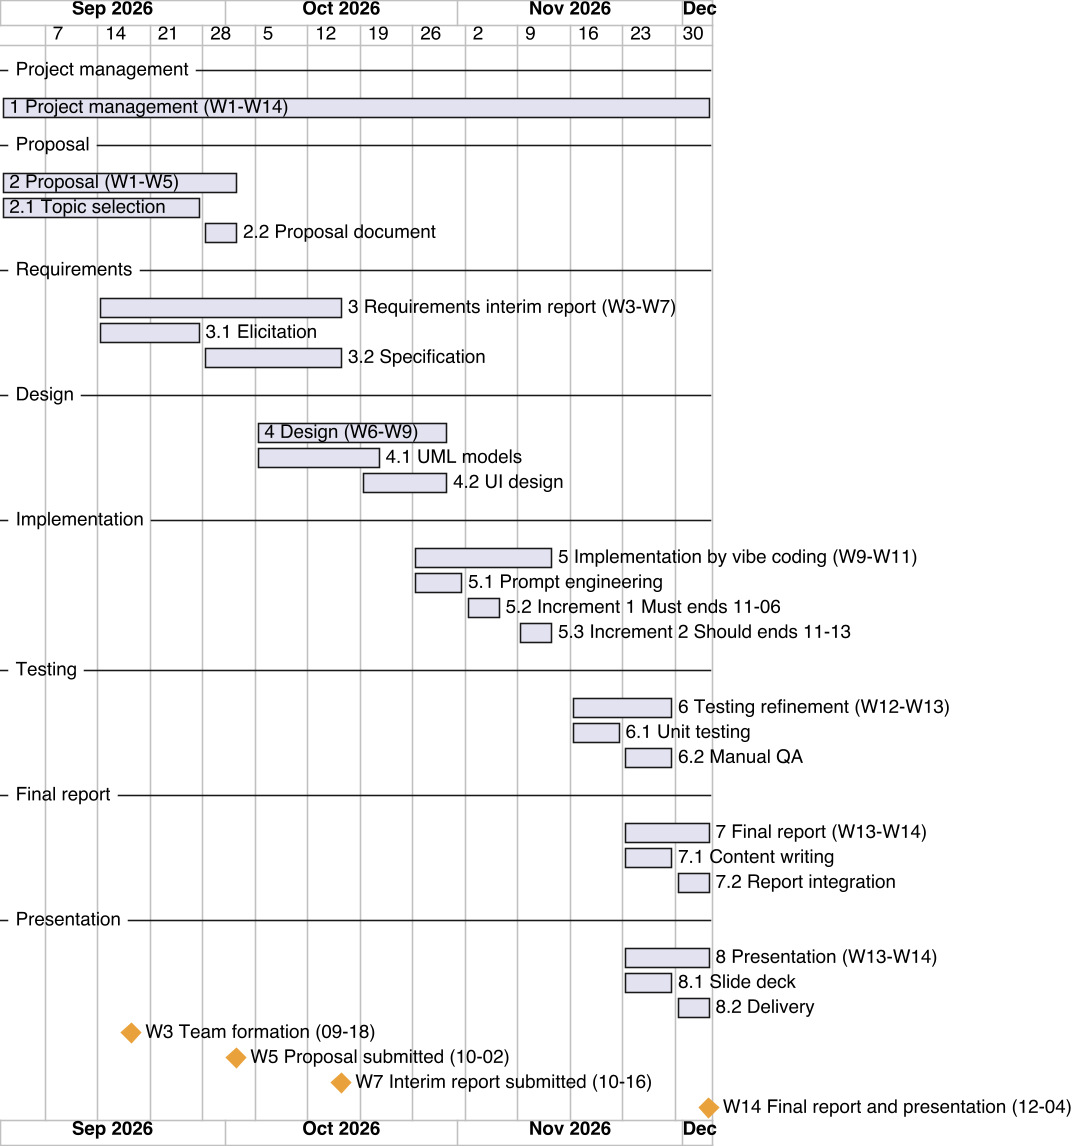

The diagram above was rendered by PlantUML. Its source (embedded in the PNG):
@startgantt gantt
skinparamlocked dpi 150
!pragma layout smetana
skinparam defaultFontName "Helvetica"
skinparam defaultFontSize 12
skinparam shadowing false
skinparam backgroundColor #FFFFFF
skinparam ganttDiagram {
  BackgroundColor #FFFFFF
  BarColor #DDE1E8
  BarFontColor #1C2230
  progressColor #4A5163
  milestoneBackgroundColor #E9A23B
  milestoneFontColor #1C2230
  TimelineBackgroundColor #FFFFFF
  TodayLineColor #C93A31
}

Project starts 2026-09-01
printscale weekly with calendar date
language en

' Project weeks per spec.md §14: week n starts Monday 2026-08-31 + 7(n-1);
' W14 is truncated, ending Friday 2026-12-04 (not the usual Sunday).
' W1 08-31..09-06  W2 09-07..09-13  W3 09-14..09-20  W4 09-21..09-27
' W5 09-28..10-04  W6 10-05..10-11  W7 10-12..10-18  W8 10-19..10-25
' W9 10-26..11-01  W10 11-02..11-08 W11 11-09..11-15 W12 11-16..11-22
' W13 11-23..11-29 W14 11-30..12-04 (Friday close)

-- Project management --
[1 Project management (W1-W14)] starts 2026-09-01 and ends 2026-12-04

-- Proposal --
[2 Proposal (W1-W5)] starts 2026-09-01 and ends 2026-10-02
[2.1 Topic selection] starts 2026-09-01 and ends 2026-09-27
[2.2 Proposal document] starts 2026-09-28 and ends 2026-10-02

-- Requirements --
[3 Requirements interim report (W3-W7)] starts 2026-09-14 and ends 2026-10-16
[3.1 Elicitation] starts 2026-09-14 and ends 2026-09-27
[3.2 Specification] starts 2026-09-28 and ends 2026-10-16

-- Design --
[4 Design (W6-W9)] starts 2026-10-05 and ends 2026-10-30
[4.1 UML models] starts 2026-10-05 and ends 2026-10-21
[4.2 UI design] starts 2026-10-19 and ends 2026-10-30

-- Implementation --
[5 Implementation by vibe coding (W9-W11)] starts 2026-10-26 and ends 2026-11-13
[5.1 Prompt engineering] starts 2026-10-26 and ends 2026-11-01
[5.2 Increment 1 Must ends 11-06] starts 2026-11-02 and ends 2026-11-06
[5.3 Increment 2 Should ends 11-13] starts 2026-11-09 and ends 2026-11-13

-- Testing --
[6 Testing refinement (W12-W13)] starts 2026-11-16 and ends 2026-11-29
[6.1 Unit testing] starts 2026-11-16 and ends 2026-11-22
[6.2 Manual QA] starts 2026-11-23 and ends 2026-11-29

-- Final report --
[7 Final report (W13-W14)] starts 2026-11-23 and ends 2026-12-04
[7.1 Content writing] starts 2026-11-23 and ends 2026-11-29
[7.2 Report integration] starts 2026-11-30 and ends 2026-12-04

-- Presentation --
[8 Presentation (W13-W14)] starts 2026-11-23 and ends 2026-12-04
[8.1 Slide deck] starts 2026-11-23 and ends 2026-11-29
[8.2 Delivery] starts 2026-11-30 and ends 2026-12-04

[W3 Team formation (09-18)] happens 2026-09-18
[W3 Team formation (09-18)] is colored in #E9A23B

[W5 Proposal submitted (10-02)] happens 2026-10-02
[W5 Proposal submitted (10-02)] is colored in #E9A23B

[W7 Interim report submitted (10-16)] happens 2026-10-16
[W7 Interim report submitted (10-16)] is colored in #E9A23B

[W14 Final report and presentation (12-04)] happens 2026-12-04
[W14 Final report and presentation (12-04)] is colored in #E9A23B

' (no explicit dependency arrows into the milestones: their connector lines
' were rendering on top of the milestone text and corrupting it visually;
' the milestone diamonds already sit at the correct calendar date on the
' shared axis, so the arrows added clutter without adding information)
@endgantt